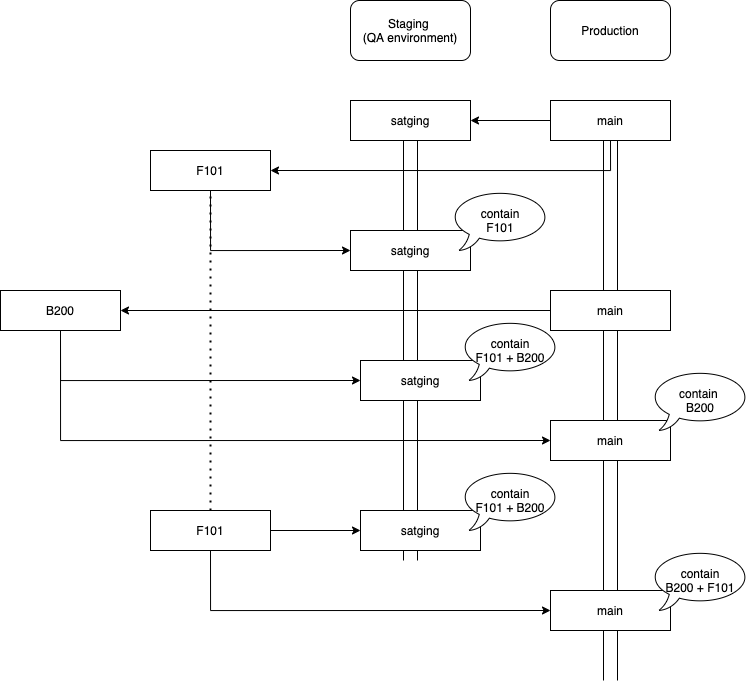

The diagram above was exported from draw.io. Its source (the exported page's mxGraphModel, read from the mxfile embedded in the PNG):
<mxGraphModel dx="1113" dy="691" grid="1" gridSize="10" guides="1" tooltips="1" connect="1" arrows="1" fold="1" page="1" pageScale="1" pageWidth="850" pageHeight="1100" math="0" shadow="0">
  <root>
    <mxCell id="OLol9TptZI_T0_FSycvF-0" />
    <mxCell id="OLol9TptZI_T0_FSycvF-1" parent="OLol9TptZI_T0_FSycvF-0" />
    <mxCell id="OLol9TptZI_T0_FSycvF-12" value="Staging &lt;br&gt;(QA environment)" style="rounded=1;whiteSpace=wrap;html=1;" parent="OLol9TptZI_T0_FSycvF-1" vertex="1">
      <mxGeometry x="400" y="20" width="120" height="60" as="geometry" />
    </mxCell>
    <mxCell id="OLol9TptZI_T0_FSycvF-13" value="Production" style="rounded=1;whiteSpace=wrap;html=1;" parent="OLol9TptZI_T0_FSycvF-1" vertex="1">
      <mxGeometry x="600" y="20" width="120" height="60" as="geometry" />
    </mxCell>
    <mxCell id="OLol9TptZI_T0_FSycvF-15" style="edgeStyle=orthogonalEdgeStyle;rounded=0;orthogonalLoop=1;jettySize=auto;html=1;exitX=0;exitY=0.5;exitDx=0;exitDy=0;" parent="OLol9TptZI_T0_FSycvF-1" source="OLol9TptZI_T0_FSycvF-17" target="OLol9TptZI_T0_FSycvF-18" edge="1">
      <mxGeometry relative="1" as="geometry" />
    </mxCell>
    <mxCell id="OLol9TptZI_T0_FSycvF-16" style="edgeStyle=orthogonalEdgeStyle;rounded=0;orthogonalLoop=1;jettySize=auto;html=1;exitX=0.5;exitY=1;exitDx=0;exitDy=0;entryX=1;entryY=0.5;entryDx=0;entryDy=0;" parent="OLol9TptZI_T0_FSycvF-1" source="OLol9TptZI_T0_FSycvF-17" target="OLol9TptZI_T0_FSycvF-20" edge="1">
      <mxGeometry relative="1" as="geometry" />
    </mxCell>
    <mxCell id="OLol9TptZI_T0_FSycvF-17" value="main" style="rounded=0;whiteSpace=wrap;html=1;" parent="OLol9TptZI_T0_FSycvF-1" vertex="1">
      <mxGeometry x="600" y="120" width="120" height="40" as="geometry" />
    </mxCell>
    <mxCell id="OLol9TptZI_T0_FSycvF-18" value="satging" style="rounded=0;whiteSpace=wrap;html=1;" parent="OLol9TptZI_T0_FSycvF-1" vertex="1">
      <mxGeometry x="400" y="120" width="120" height="40" as="geometry" />
    </mxCell>
    <mxCell id="OLol9TptZI_T0_FSycvF-19" style="edgeStyle=orthogonalEdgeStyle;rounded=0;orthogonalLoop=1;jettySize=auto;html=1;exitX=0.5;exitY=1;exitDx=0;exitDy=0;entryX=0;entryY=0.5;entryDx=0;entryDy=0;" parent="OLol9TptZI_T0_FSycvF-1" source="OLol9TptZI_T0_FSycvF-20" target="OLol9TptZI_T0_FSycvF-23" edge="1">
      <mxGeometry relative="1" as="geometry" />
    </mxCell>
    <mxCell id="OLol9TptZI_T0_FSycvF-20" value="F101" style="rounded=0;whiteSpace=wrap;html=1;" parent="OLol9TptZI_T0_FSycvF-1" vertex="1">
      <mxGeometry x="200" y="170" width="120" height="40" as="geometry" />
    </mxCell>
    <mxCell id="OLol9TptZI_T0_FSycvF-21" value="" style="shape=link;html=1;width=14;entryX=0.5;entryY=1;entryDx=0;entryDy=0;" parent="OLol9TptZI_T0_FSycvF-1" target="OLol9TptZI_T0_FSycvF-18" edge="1">
      <mxGeometry width="100" relative="1" as="geometry">
        <mxPoint x="460" y="580" as="sourcePoint" />
        <mxPoint x="459.5" y="150" as="targetPoint" />
      </mxGeometry>
    </mxCell>
    <mxCell id="OLol9TptZI_T0_FSycvF-22" value="" style="shape=link;html=1;width=14;entryX=0.5;entryY=1;entryDx=0;entryDy=0;" parent="OLol9TptZI_T0_FSycvF-1" target="OLol9TptZI_T0_FSycvF-17" edge="1">
      <mxGeometry width="100" relative="1" as="geometry">
        <mxPoint x="660" y="700" as="sourcePoint" />
        <mxPoint x="659.5" y="110" as="targetPoint" />
      </mxGeometry>
    </mxCell>
    <mxCell id="OLol9TptZI_T0_FSycvF-23" value="satging" style="rounded=0;whiteSpace=wrap;html=1;" parent="OLol9TptZI_T0_FSycvF-1" vertex="1">
      <mxGeometry x="400" y="250" width="120" height="40" as="geometry" />
    </mxCell>
    <mxCell id="OLol9TptZI_T0_FSycvF-24" style="edgeStyle=orthogonalEdgeStyle;rounded=0;orthogonalLoop=1;jettySize=auto;html=1;exitX=0.5;exitY=1;exitDx=0;exitDy=0;entryX=0;entryY=0.5;entryDx=0;entryDy=0;" parent="OLol9TptZI_T0_FSycvF-1" target="OLol9TptZI_T0_FSycvF-29" edge="1">
      <mxGeometry relative="1" as="geometry">
        <mxPoint x="110" y="360" as="sourcePoint" />
        <Array as="points">
          <mxPoint x="110" y="400" />
        </Array>
      </mxGeometry>
    </mxCell>
    <mxCell id="OLol9TptZI_T0_FSycvF-25" style="edgeStyle=orthogonalEdgeStyle;rounded=0;orthogonalLoop=1;jettySize=auto;html=1;exitX=0.5;exitY=1;exitDx=0;exitDy=0;entryX=0;entryY=0.5;entryDx=0;entryDy=0;" parent="OLol9TptZI_T0_FSycvF-1" source="OLol9TptZI_T0_FSycvF-26" target="OLol9TptZI_T0_FSycvF-30" edge="1">
      <mxGeometry relative="1" as="geometry">
        <mxPoint x="110" y="360" as="sourcePoint" />
      </mxGeometry>
    </mxCell>
    <mxCell id="OLol9TptZI_T0_FSycvF-26" value="B200" style="rounded=0;whiteSpace=wrap;html=1;" parent="OLol9TptZI_T0_FSycvF-1" vertex="1">
      <mxGeometry x="50" y="310" width="120" height="40" as="geometry" />
    </mxCell>
    <mxCell id="OLol9TptZI_T0_FSycvF-27" style="edgeStyle=orthogonalEdgeStyle;rounded=0;orthogonalLoop=1;jettySize=auto;html=1;entryX=1;entryY=0.5;entryDx=0;entryDy=0;" parent="OLol9TptZI_T0_FSycvF-1" source="OLol9TptZI_T0_FSycvF-28" target="OLol9TptZI_T0_FSycvF-26" edge="1">
      <mxGeometry relative="1" as="geometry" />
    </mxCell>
    <mxCell id="OLol9TptZI_T0_FSycvF-28" value="main" style="rounded=0;whiteSpace=wrap;html=1;" parent="OLol9TptZI_T0_FSycvF-1" vertex="1">
      <mxGeometry x="600" y="310" width="120" height="40" as="geometry" />
    </mxCell>
    <mxCell id="OLol9TptZI_T0_FSycvF-29" value="satging" style="rounded=0;whiteSpace=wrap;html=1;" parent="OLol9TptZI_T0_FSycvF-1" vertex="1">
      <mxGeometry x="410" y="380" width="120" height="40" as="geometry" />
    </mxCell>
    <mxCell id="OLol9TptZI_T0_FSycvF-30" value="main" style="rounded=0;whiteSpace=wrap;html=1;" parent="OLol9TptZI_T0_FSycvF-1" vertex="1">
      <mxGeometry x="600" y="440" width="120" height="40" as="geometry" />
    </mxCell>
    <mxCell id="OLol9TptZI_T0_FSycvF-31" style="edgeStyle=orthogonalEdgeStyle;rounded=0;orthogonalLoop=1;jettySize=auto;html=1;entryX=0;entryY=0.5;entryDx=0;entryDy=0;" parent="OLol9TptZI_T0_FSycvF-1" source="OLol9TptZI_T0_FSycvF-33" target="OLol9TptZI_T0_FSycvF-40" edge="1">
      <mxGeometry relative="1" as="geometry" />
    </mxCell>
    <mxCell id="OLol9TptZI_T0_FSycvF-32" style="edgeStyle=orthogonalEdgeStyle;rounded=0;orthogonalLoop=1;jettySize=auto;html=1;exitX=0.5;exitY=1;exitDx=0;exitDy=0;entryX=0;entryY=0.5;entryDx=0;entryDy=0;" parent="OLol9TptZI_T0_FSycvF-1" source="OLol9TptZI_T0_FSycvF-33" target="OLol9TptZI_T0_FSycvF-35" edge="1">
      <mxGeometry relative="1" as="geometry" />
    </mxCell>
    <mxCell id="OLol9TptZI_T0_FSycvF-33" value="F101" style="rounded=0;whiteSpace=wrap;html=1;" parent="OLol9TptZI_T0_FSycvF-1" vertex="1">
      <mxGeometry x="200" y="530" width="120" height="40" as="geometry" />
    </mxCell>
    <mxCell id="OLol9TptZI_T0_FSycvF-34" value="" style="endArrow=none;dashed=1;html=1;dashPattern=1 3;strokeWidth=2;entryX=0.5;entryY=1;entryDx=0;entryDy=0;exitX=0.5;exitY=0;exitDx=0;exitDy=0;" parent="OLol9TptZI_T0_FSycvF-1" source="OLol9TptZI_T0_FSycvF-33" target="OLol9TptZI_T0_FSycvF-20" edge="1">
      <mxGeometry width="50" height="50" relative="1" as="geometry">
        <mxPoint x="270" y="410" as="sourcePoint" />
        <mxPoint x="320" y="360" as="targetPoint" />
      </mxGeometry>
    </mxCell>
    <mxCell id="OLol9TptZI_T0_FSycvF-35" value="main" style="rounded=0;whiteSpace=wrap;html=1;" parent="OLol9TptZI_T0_FSycvF-1" vertex="1">
      <mxGeometry x="600" y="610" width="120" height="40" as="geometry" />
    </mxCell>
    <mxCell id="OLol9TptZI_T0_FSycvF-36" value="contain &lt;br&gt;B200" style="whiteSpace=wrap;html=1;shape=mxgraph.basic.oval_callout" parent="OLol9TptZI_T0_FSycvF-1" vertex="1">
      <mxGeometry x="700" y="390" width="100" height="60" as="geometry" />
    </mxCell>
    <mxCell id="OLol9TptZI_T0_FSycvF-37" value="contain&lt;br&gt;B200 + F101" style="whiteSpace=wrap;html=1;shape=mxgraph.basic.oval_callout" parent="OLol9TptZI_T0_FSycvF-1" vertex="1">
      <mxGeometry x="700" y="570" width="100" height="60" as="geometry" />
    </mxCell>
    <mxCell id="OLol9TptZI_T0_FSycvF-38" value="contain&lt;br&gt;F101 + B200" style="whiteSpace=wrap;html=1;shape=mxgraph.basic.oval_callout" parent="OLol9TptZI_T0_FSycvF-1" vertex="1">
      <mxGeometry x="510" y="340" width="100" height="60" as="geometry" />
    </mxCell>
    <mxCell id="OLol9TptZI_T0_FSycvF-39" value="contain&lt;br&gt;F101" style="whiteSpace=wrap;html=1;shape=mxgraph.basic.oval_callout" parent="OLol9TptZI_T0_FSycvF-1" vertex="1">
      <mxGeometry x="500" y="210" width="100" height="60" as="geometry" />
    </mxCell>
    <mxCell id="OLol9TptZI_T0_FSycvF-40" value="satging" style="rounded=0;whiteSpace=wrap;html=1;" parent="OLol9TptZI_T0_FSycvF-1" vertex="1">
      <mxGeometry x="410" y="530" width="120" height="40" as="geometry" />
    </mxCell>
    <mxCell id="OLol9TptZI_T0_FSycvF-41" value="contain&lt;br&gt;F101 + B200" style="whiteSpace=wrap;html=1;shape=mxgraph.basic.oval_callout" parent="OLol9TptZI_T0_FSycvF-1" vertex="1">
      <mxGeometry x="510" y="490" width="100" height="60" as="geometry" />
    </mxCell>
  </root>
</mxGraphModel>